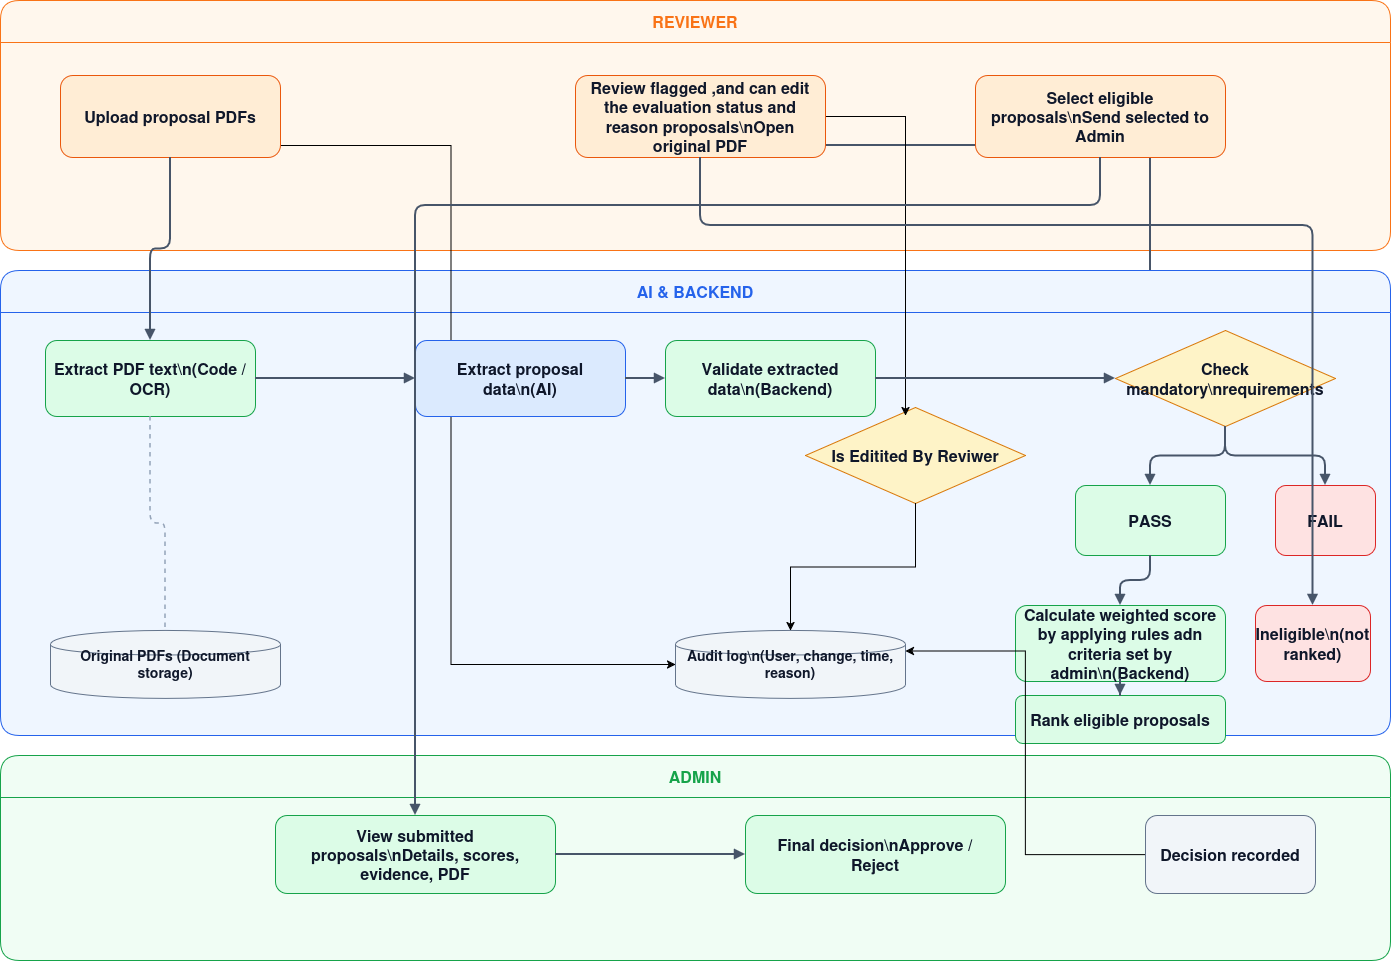

The diagram above was exported from draw.io. Its source (the exported page's mxGraphModel, read from the mxfile embedded in the PNG):
<mxGraphModel dx="1660" dy="998" grid="1" gridSize="10" guides="0" tooltips="1" connect="1" arrows="1" fold="1" page="1" pageScale="1" pageWidth="1600" pageHeight="1120" math="0" shadow="0">
  <root>
    <mxCell id="0" />
    <mxCell id="1" parent="0" />
    <mxCell id="lane2" parent="1" style="swimlane;horizontal=1;startSize=42;rounded=1;fillColor=#fff7ed;swimlaneFillColor=#fff7ed;strokeColor=#f97316;fontStyle=1;fontSize=16;fontColor=#f97316;" value="REVIEWER" vertex="1">
      <mxGeometry height="250" width="1390" x="105" y="105" as="geometry" />
    </mxCell>
    <mxCell id="edge10" edge="1" parent="lane2" style="edgeStyle=orthogonalEdgeStyle;rounded=1;orthogonalLoop=1;jettySize=auto;html=1;endArrow=block;endFill=1;strokeColor=#475569;strokeWidth=2;">
      <mxGeometry relative="1" x="-0.0281" as="geometry">
        <Array as="points">
          <mxPoint x="1150" y="145" />
        </Array>
        <mxPoint x="825" y="145" as="sourcePoint" />
        <mxPoint x="1150" y="495" as="targetPoint" />
      </mxGeometry>
    </mxCell>
    <mxCell id="lane3" parent="1" style="swimlane;horizontal=1;startSize=42;rounded=1;fillColor=#eff6ff;swimlaneFillColor=#eff6ff;strokeColor=#2563eb;fontStyle=1;fontSize=16;fontColor=#2563eb;" value="AI &amp; BACKEND" vertex="1">
      <mxGeometry height="465" width="1390" x="105" y="375" as="geometry" />
    </mxCell>
    <mxCell id="validate" parent="lane3" style="rounded=1;whiteSpace=wrap;html=1;fillColor=#dcfce7;strokeColor=#16a34a;fontColor=#0f172a;fontSize=16;fontStyle=1;align=center;verticalAlign=middle;spacing=8;" value="Validate extracted data\n(Backend)" vertex="1">
      <mxGeometry height="76" width="210" x="665" y="70" as="geometry" />
    </mxCell>
    <mxCell id="51v96ot5q2GcrNk8c-tg-2" parent="lane3" style="rhombus;whiteSpace=wrap;html=1;fillColor=#fef3c7;strokeColor=#d97706;fontColor=#0f172a;fontSize=16;fontStyle=1;align=center;verticalAlign=middle;spacing=8;" value="Is Editited By Reviwer" vertex="1">
      <mxGeometry height="96" width="220" x="805" y="137" as="geometry" />
    </mxCell>
    <mxCell id="51v96ot5q2GcrNk8c-tg-5" edge="1" parent="lane3" style="edgeStyle=orthogonalEdgeStyle;rounded=0;orthogonalLoop=1;jettySize=auto;html=1;entryX=0;entryY=0.5;entryDx=0;entryDy=0;defaultLabelBackgroundColor=page;" target="audit">
      <mxGeometry relative="1" as="geometry">
        <mxPoint x="225" y="-125" as="sourcePoint" />
        <mxPoint x="560" y="436.60000000000014" as="targetPoint" />
      </mxGeometry>
    </mxCell>
    <mxCell id="extract" parent="lane3" style="rounded=1;whiteSpace=wrap;html=1;fillColor=#dbeafe;strokeColor=#2563eb;fontColor=#0f172a;fontSize=16;fontStyle=1;align=center;verticalAlign=middle;spacing=8;" value="Extract proposal data\n(AI)" vertex="1">
      <mxGeometry height="76" width="210" x="415" y="70" as="geometry" />
    </mxCell>
    <mxCell id="edge3" edge="1" parent="lane3" source="extract" style="edgeStyle=orthogonalEdgeStyle;rounded=1;orthogonalLoop=1;jettySize=auto;html=1;endArrow=block;endFill=1;strokeColor=#475569;strokeWidth=2;" target="validate">
      <mxGeometry relative="1" as="geometry">
        <mxPoint x="585" y="108" as="targetPoint" />
      </mxGeometry>
    </mxCell>
    <mxCell id="audit" parent="lane3" style="shape=cylinder;whiteSpace=wrap;html=1;fillColor=#f1f5f9;strokeColor=#64748b;fontColor=#0f172a;fontSize=14;fontStyle=1;align=center;verticalAlign=middle;spacing=8;" value="Audit log\n(User, change, time, reason)" vertex="1">
      <mxGeometry height="68" width="230" x="675" y="360" as="geometry" />
    </mxCell>
    <mxCell id="51v96ot5q2GcrNk8c-tg-3" edge="1" parent="lane3" source="51v96ot5q2GcrNk8c-tg-2" style="edgeStyle=orthogonalEdgeStyle;rounded=0;orthogonalLoop=1;jettySize=auto;html=1;defaultLabelBackgroundColor=page;" target="audit">
      <mxGeometry relative="1" as="geometry" />
    </mxCell>
    <mxCell id="lane4" parent="1" style="swimlane;horizontal=1;startSize=42;rounded=1;fillColor=#f0fdf4;swimlaneFillColor=#f0fdf4;strokeColor=#16a34a;fontStyle=1;fontSize=16;fontColor=#16a34a;" value="ADMIN" vertex="1">
      <mxGeometry height="205" width="1390" x="105" y="860" as="geometry" />
    </mxCell>
    <mxCell id="upload" parent="1" style="rounded=1;whiteSpace=wrap;html=1;fillColor=#ffedd5;strokeColor=#ea580c;fontColor=#0f172a;fontSize=16;fontStyle=1;align=center;verticalAlign=middle;spacing=8;" value="Upload proposal PDFs" vertex="1">
      <mxGeometry height="82" width="220" x="165" y="180" as="geometry" />
    </mxCell>
    <mxCell id="51v96ot5q2GcrNk8c-tg-1" edge="1" parent="1" source="review" style="edgeStyle=orthogonalEdgeStyle;rounded=0;orthogonalLoop=1;jettySize=auto;html=1;defaultLabelBackgroundColor=page;">
      <mxGeometry relative="1" as="geometry">
        <mxPoint x="1010" y="520" as="targetPoint" />
      </mxGeometry>
    </mxCell>
    <mxCell id="review" parent="1" style="rounded=1;whiteSpace=wrap;html=1;fillColor=#ffedd5;strokeColor=#ea580c;fontColor=#0f172a;fontSize=16;fontStyle=1;align=center;verticalAlign=middle;spacing=8;" value="Review flagged ,and can edit the evaluation status and reason proposals\nOpen original PDF" vertex="1">
      <mxGeometry height="82" width="250" x="680" y="180" as="geometry" />
    </mxCell>
    <mxCell id="select" parent="1" style="rounded=1;whiteSpace=wrap;html=1;fillColor=#ffedd5;strokeColor=#ea580c;fontColor=#0f172a;fontSize=16;fontStyle=1;align=center;verticalAlign=middle;spacing=8;" value="Select eligible proposals\nSend selected to Admin" vertex="1">
      <mxGeometry height="82" width="250" x="1080" y="180" as="geometry" />
    </mxCell>
    <mxCell id="pdf" parent="1" style="rounded=1;whiteSpace=wrap;html=1;fillColor=#dcfce7;strokeColor=#16a34a;fontColor=#0f172a;fontSize=16;fontStyle=1;align=center;verticalAlign=middle;spacing=8;" value="Extract PDF text\n(Code / OCR)" vertex="1">
      <mxGeometry height="76" width="210" x="150" y="445" as="geometry" />
    </mxCell>
    <mxCell id="mandatory" parent="1" style="rhombus;whiteSpace=wrap;html=1;fillColor=#fef3c7;strokeColor=#d97706;fontColor=#0f172a;fontSize=16;fontStyle=1;align=center;verticalAlign=middle;spacing=8;" value="Check mandatory\nrequirements" vertex="1">
      <mxGeometry height="96" width="220" x="1220" y="435" as="geometry" />
    </mxCell>
    <mxCell id="pass" parent="1" style="rounded=1;whiteSpace=wrap;html=1;fillColor=#dcfce7;strokeColor=#16a34a;fontColor=#0f172a;fontSize=16;fontStyle=1;align=center;verticalAlign=middle;spacing=8;" value="PASS" vertex="1">
      <mxGeometry height="70" width="150" x="1180" y="590" as="geometry" />
    </mxCell>
    <mxCell id="fail" parent="1" style="rounded=1;whiteSpace=wrap;html=1;fillColor=#fee2e2;strokeColor=#dc2626;fontColor=#0f172a;fontSize=16;fontStyle=1;align=center;verticalAlign=middle;spacing=8;" value="FAIL" vertex="1">
      <mxGeometry height="70" width="100" x="1380" y="590" as="geometry" />
    </mxCell>
    <mxCell id="score" parent="1" style="rounded=1;whiteSpace=wrap;html=1;fillColor=#dcfce7;strokeColor=#16a34a;fontColor=#0f172a;fontSize=16;fontStyle=1;align=center;verticalAlign=middle;spacing=8;" value="Calculate weighted score by applying rules adn criteria set by admin\n(Backend)" vertex="1">
      <mxGeometry height="76" width="210" x="1120" y="710" as="geometry" />
    </mxCell>
    <mxCell id="rank" parent="1" style="rounded=1;whiteSpace=wrap;html=1;fillColor=#dcfce7;strokeColor=#16a34a;fontColor=#0f172a;fontSize=16;fontStyle=1;align=center;verticalAlign=middle;spacing=8;" value="Rank eligible proposals" vertex="1">
      <mxGeometry height="48" width="210" x="1120" y="800" as="geometry" />
    </mxCell>
    <mxCell id="ineligible" parent="1" style="rounded=1;whiteSpace=wrap;html=1;fillColor=#fee2e2;strokeColor=#dc2626;fontColor=#0f172a;fontSize=16;fontStyle=1;align=center;verticalAlign=middle;spacing=8;" value="Ineligible\n(not ranked)" vertex="1">
      <mxGeometry height="76" width="115" x="1360" y="710" as="geometry" />
    </mxCell>
    <mxCell id="pdfstore" parent="1" style="shape=cylinder;whiteSpace=wrap;html=1;fillColor=#f1f5f9;strokeColor=#64748b;fontColor=#0f172a;fontSize=14;fontStyle=1;align=center;verticalAlign=middle;spacing=8;" value="Original PDFs (Document storage)" vertex="1">
      <mxGeometry height="68" width="230" x="155" y="735" as="geometry" />
    </mxCell>
    <mxCell id="adminview" parent="1" style="rounded=1;whiteSpace=wrap;html=1;fillColor=#dcfce7;strokeColor=#16a34a;fontColor=#0f172a;fontSize=16;fontStyle=1;align=center;verticalAlign=middle;spacing=8;" value="View submitted proposals\nDetails, scores, evidence, PDF" vertex="1">
      <mxGeometry height="78" width="280" x="380" y="920" as="geometry" />
    </mxCell>
    <mxCell id="decision" parent="1" style="rounded=1;whiteSpace=wrap;html=1;fillColor=#dcfce7;strokeColor=#16a34a;fontColor=#0f172a;fontSize=16;fontStyle=1;align=center;verticalAlign=middle;spacing=8;" value="Final decision\nApprove / Reject" vertex="1">
      <mxGeometry height="78" width="260" x="850" y="920" as="geometry" />
    </mxCell>
    <mxCell id="51v96ot5q2GcrNk8c-tg-4" edge="1" parent="1" source="end" style="edgeStyle=orthogonalEdgeStyle;rounded=0;orthogonalLoop=1;jettySize=auto;html=1;entryX=1;entryY=0.3;entryDx=0;entryDy=0;defaultLabelBackgroundColor=page;" target="audit">
      <mxGeometry relative="1" as="geometry" />
    </mxCell>
    <mxCell id="end" parent="1" style="rounded=1;whiteSpace=wrap;html=1;fillColor=#f1f5f9;strokeColor=#64748b;fontColor=#0f172a;fontSize=16;fontStyle=1;align=center;verticalAlign=middle;spacing=8;" value="Decision recorded" vertex="1">
      <mxGeometry height="78" width="170" x="1250" y="920" as="geometry" />
    </mxCell>
    <mxCell id="edge1" edge="1" parent="1" source="upload" style="edgeStyle=orthogonalEdgeStyle;rounded=1;orthogonalLoop=1;jettySize=auto;html=1;endArrow=block;endFill=1;strokeColor=#475569;strokeWidth=2;" target="pdf">
      <mxGeometry relative="1" as="geometry" />
    </mxCell>
    <mxCell id="edge2" edge="1" parent="1" source="pdf" style="edgeStyle=orthogonalEdgeStyle;rounded=1;orthogonalLoop=1;jettySize=auto;html=1;endArrow=block;endFill=1;strokeColor=#475569;strokeWidth=2;" target="extract">
      <mxGeometry relative="1" as="geometry" />
    </mxCell>
    <mxCell id="edge5" edge="1" parent="1" source="validate" style="edgeStyle=orthogonalEdgeStyle;rounded=1;orthogonalLoop=1;jettySize=auto;html=1;endArrow=block;endFill=1;strokeColor=#475569;strokeWidth=2;" target="mandatory">
      <mxGeometry relative="1" as="geometry" />
    </mxCell>
    <mxCell id="edge6" edge="1" parent="1" source="mandatory" style="edgeStyle=orthogonalEdgeStyle;rounded=1;orthogonalLoop=1;jettySize=auto;html=1;endArrow=block;endFill=1;strokeColor=#475569;strokeWidth=2;" target="pass">
      <mxGeometry relative="1" as="geometry" />
    </mxCell>
    <mxCell id="edge8" edge="1" parent="1" source="mandatory" style="edgeStyle=orthogonalEdgeStyle;rounded=1;orthogonalLoop=1;jettySize=auto;html=1;endArrow=block;endFill=1;strokeColor=#475569;strokeWidth=2;" target="fail">
      <mxGeometry relative="1" as="geometry" />
    </mxCell>
    <mxCell id="edge11" edge="1" parent="1" source="review" style="edgeStyle=orthogonalEdgeStyle;rounded=1;orthogonalLoop=1;jettySize=auto;html=1;endArrow=block;endFill=1;strokeColor=#475569;strokeWidth=2;" target="ineligible">
      <mxGeometry relative="1" as="geometry">
        <Array as="points">
          <mxPoint x="805" y="330" />
          <mxPoint x="1417.5" y="330" />
        </Array>
      </mxGeometry>
    </mxCell>
    <mxCell id="edge12" edge="1" parent="1" source="pass" style="edgeStyle=orthogonalEdgeStyle;rounded=1;orthogonalLoop=1;jettySize=auto;html=1;endArrow=block;endFill=1;strokeColor=#475569;strokeWidth=2;" target="score">
      <mxGeometry relative="1" as="geometry" />
    </mxCell>
    <mxCell id="edge13" edge="1" parent="1" source="score" style="edgeStyle=orthogonalEdgeStyle;rounded=1;orthogonalLoop=1;jettySize=auto;html=1;endArrow=block;endFill=1;strokeColor=#475569;strokeWidth=2;" target="rank">
      <mxGeometry relative="1" as="geometry" />
    </mxCell>
    <mxCell id="edge15" edge="1" parent="1" source="select" style="edgeStyle=orthogonalEdgeStyle;rounded=1;orthogonalLoop=1;jettySize=auto;html=1;endArrow=block;endFill=1;strokeColor=#475569;strokeWidth=2;" target="adminview">
      <mxGeometry relative="1" x="0.0633" as="geometry">
        <Array as="points">
          <mxPoint x="1205" y="310" />
          <mxPoint x="520" y="310" />
        </Array>
      </mxGeometry>
    </mxCell>
    <mxCell id="edge16" edge="1" parent="1" source="adminview" style="edgeStyle=orthogonalEdgeStyle;rounded=1;orthogonalLoop=1;jettySize=auto;html=1;endArrow=block;endFill=1;strokeColor=#475569;strokeWidth=2;" target="decision">
      <mxGeometry relative="1" as="geometry" />
    </mxCell>
    <mxCell id="edge30" edge="1" parent="1" source="pdf" style="edgeStyle=orthogonalEdgeStyle;rounded=1;html=1;endArrow=none;dashed=1;strokeColor=#94a3b8;strokeWidth=1.5;" target="pdfstore">
      <mxGeometry relative="1" as="geometry" />
    </mxCell>
  </root>
</mxGraphModel>